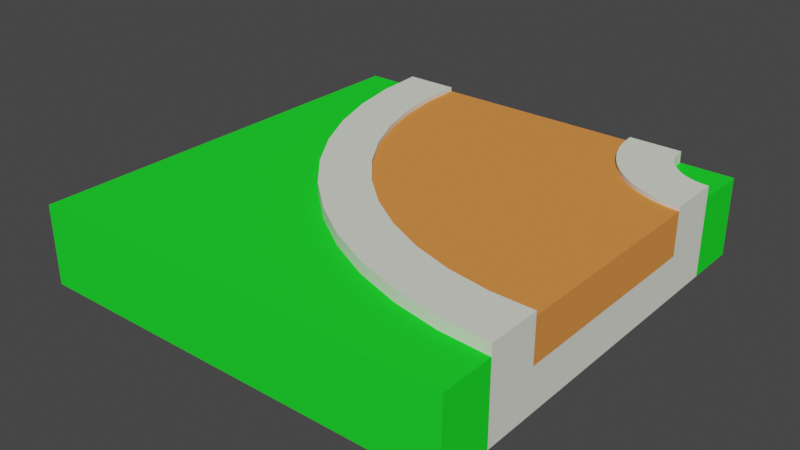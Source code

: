 # Source: zatacka.blend  (saved by Blender 3.6.13; exported with 4.5.12 LTS)
import bpy
from mathutils import Matrix  # noqa: F401  (used for matrix-valued properties, if any)

bpy.ops.wm.read_factory_settings(use_empty=True)
scene = bpy.context.scene
scene.name = 'Scene'

# ---- collections
col_collection = bpy.data.collections.new('Collection'); scene.collection.children.link(col_collection)

# ---- materials (node trees are filled in below, after node groups)
mat_stone = bpy.data.materials.new('Stone')
mat_stone.use_transparent_shadow = False
mat_stone.roughness = 1.0
mat_asphalt = bpy.data.materials.new('Asphalt')
mat_asphalt.use_transparent_shadow = False
mat_asphalt.roughness = 1.0
mat_grass = bpy.data.materials.new('Grass')
mat_grass.use_transparent_shadow = False
mat_grass.roughness = 1.0

# ---- material node trees
mat_stone.use_nodes = True; mat_stone.node_tree.nodes.clear()
_N = mat_stone.node_tree.nodes; _L = mat_stone.node_tree.links
n0 = _N.new('ShaderNodeBsdfPrincipled'); n0.name = 'Principled BSDF'; n0.location = (0, 300)
n0.distribution = 'GGX'
n0.subsurface_method = 'RANDOM_WALK_SKIN'
n0.inputs[0].default_value = (0.7739, 0.8, 0.704, 1.0)
n0.inputs[2].default_value = 1.0
n0.inputs[3].default_value = 1.45
n0.inputs[13].default_value = 0.0
n0.inputs[27].default_value = (0.0, 0.0, 0.0, 1.0)
n0.inputs[28].default_value = 1.0
n1 = _N.new('ShaderNodeOutputMaterial'); n1.name = 'Material Output'; n1.location = (280, 300)
_L.new(n0.outputs[0], n1.inputs[0])
n1.is_active_output = True
mat_asphalt.use_nodes = True; mat_asphalt.node_tree.nodes.clear()
_N = mat_asphalt.node_tree.nodes; _L = mat_asphalt.node_tree.links
n0 = _N.new('ShaderNodeBsdfPrincipled'); n0.name = 'Principled BSDF'; n0.location = (0, 300)
n0.distribution = 'GGX'
n0.subsurface_method = 'RANDOM_WALK_SKIN'
n0.inputs[0].default_value = (0.8, 0.2727, 0.0656, 1.0)
n0.inputs[2].default_value = 1.0
n0.inputs[3].default_value = 1.45
n0.inputs[13].default_value = 0.0
n0.inputs[27].default_value = (0.0, 0.0, 0.0, 1.0)
n0.inputs[28].default_value = 1.0
n1 = _N.new('ShaderNodeOutputMaterial'); n1.name = 'Material Output'; n1.location = (280, 300)
_L.new(n0.outputs[0], n1.inputs[0])
n1.is_active_output = True
mat_grass.use_nodes = True; mat_grass.node_tree.nodes.clear()
_N = mat_grass.node_tree.nodes; _L = mat_grass.node_tree.links
n0 = _N.new('ShaderNodeBsdfPrincipled'); n0.name = 'Principled BSDF'; n0.location = (0, 300)
n0.distribution = 'GGX'
n0.subsurface_method = 'RANDOM_WALK_SKIN'
n0.inputs[0].default_value = (0.016, 0.8, 0.02854, 1.0)
n0.inputs[2].default_value = 1.0
n0.inputs[3].default_value = 1.45
n0.inputs[13].default_value = 0.0
n0.inputs[27].default_value = (0.0, 0.0, 0.0, 1.0)
n0.inputs[28].default_value = 1.0
n1 = _N.new('ShaderNodeOutputMaterial'); n1.name = 'Material Output'; n1.location = (280, 300)
_L.new(n0.outputs[0], n1.inputs[0])
n1.is_active_output = True

# ---- world
world_world = bpy.data.worlds.new('World'); scene.world = world_world
world_world.use_nodes = True; world_world.node_tree.nodes.clear()
_N = world_world.node_tree.nodes; _L = world_world.node_tree.links
n0 = _N.new('ShaderNodeOutputWorld'); n0.name = 'World Output'; n0.location = (300, 300)
n1 = _N.new('ShaderNodeBackground'); n1.name = 'Background'; n1.location = (10, 300)
n1.inputs[0].default_value = (0.05088, 0.05088, 0.05088, 1.0)
_L.new(n1.outputs[0], n0.inputs[0])
n0.is_active_output = True
world_world.color = (0.05088, 0.05088, 0.05088)
world_world.use_sun_shadow = False
world_world.sun_shadow_jitter_overblur = 0.0

# ---- meshes
me_roadtile_153 = bpy.data.meshes.new('roadTile_153')
me_roadtile_153.from_pydata([(2.123, 0.6, -0.8929), (1.853, 0.6, -1.02), (1.853, 0.63, -1.02), (2.123, 0.63, -0.8929), (2.259, 0.6, -2.903), (2.25, 0.6, -3.0), (0.75, 0.6, -3.0), (0.7568, 0.6, -2.702), (0.8048, 0.6, -2.408), (0.8929, 0.6, -2.123), (1.02, 0.6, -1.853), (1.182, 0.6, -1.603), (1.378, 0.6, -1.378), (1.603, 0.6, -1.182), (2.408, 0.6, -0.8048), (2.702, 0.6, -0.7568), (3.0, 0.6, -0.75), (3.0, 0.6, -2.25), (2.903, 0.6, -2.259), (2.808, 0.6, -2.28), (2.717, 0.6, -2.313), (2.63, 0.6, -2.357), (2.549, 0.6, -2.412), (2.477, 0.6, -2.477), (2.412, 0.6, -2.549), (2.357, 0.6, -2.63), (2.313, 0.6, -2.717), (2.28, 0.6, -2.808), (2.259, 0.63, -2.903), (2.25, 0.63, -3.0), (2.28, 0.63, -2.808), (2.313, 0.63, -2.717), (2.357, 0.63, -2.63), (2.412, 0.63, -2.549), (2.477, 0.63, -2.477), (2.549, 0.63, -2.412), (2.63, 0.63, -2.357), (2.717, 0.63, -2.313), (2.808, 0.63, -2.28), (2.903, 0.63, -2.259), (3.0, 0.63, -2.25), (3.0, 6.317e-16, -0.375), (3.0, 0.0, -2.625), (3.0, 0.55, -2.625), (3.0, 0.63, -2.625), (3.0, 0.3, -2.25), (3.0, 0.3, -0.75), (3.0, 0.63, -0.75), (3.0, 0.63, -0.375), (3.0, 0.55, -0.375), (2.625, 0.0, -3.0), (3.0, 0.0, -3.0), (3.0, 9.024e-16, 0.0), (1.155e-14, 0.0, 0.0), (0.0, 0.0, -3.0), (0.375, 0.0, -3.0), (2.625, 0.55, -3.0), (3.0, 0.55, -3.0), (0.375, 0.55, -3.0), (0.375, 0.63, -3.0), (0.75, 0.63, -3.0), (0.75, 0.3, -3.0), (2.25, 0.3, -3.0), (2.625, 0.63, -3.0), (0.0, 0.55, -3.0), (3.0, 0.55, 0.0), (2.657, 0.55, -0.3975), (2.321, 0.55, -0.4644), (1.995, 0.55, -0.5748), (1.688, 0.55, -0.7267), (1.402, 0.55, -0.9174), (1.144, 0.55, -1.144), (0.9174, 0.55, -1.402), (0.7267, 0.55, -1.688), (0.5748, 0.55, -1.995), (0.4644, 0.55, -2.321), (0.3975, 0.55, -2.657), (5.775e-15, 0.55, 0.0), (2.657, 0.63, -0.3975), (0.3975, 0.63, -2.657), (0.4644, 0.63, -2.321), (0.5748, 0.63, -1.995), (0.7267, 0.63, -1.688), (0.9174, 0.63, -1.402), (1.144, 0.63, -1.144), (1.402, 0.63, -0.9174), (1.688, 0.63, -0.7267), (1.995, 0.63, -0.5748), (2.321, 0.63, -0.4644), (2.702, 0.63, -0.7568), (2.408, 0.63, -0.8048), (1.603, 0.63, -1.182), (1.378, 0.63, -1.378), (1.182, 0.63, -1.603), (1.02, 0.63, -1.853), (0.8929, 0.63, -2.123), (0.8048, 0.63, -2.408), (0.7568, 0.63, -2.702), (2.951, 0.63, -2.628), (2.903, 0.63, -2.638), (2.856, 0.63, -2.654), (2.812, 0.63, -2.675), (2.772, 0.63, -2.702), (2.735, 0.63, -2.735), (2.702, 0.63, -2.772), (2.675, 0.63, -2.812), (2.654, 0.63, -2.856), (2.638, 0.63, -2.903), (2.628, 0.63, -2.951), (2.951, 0.55, -2.628), (2.628, 0.55, -2.951), (2.638, 0.55, -2.903), (2.654, 0.55, -2.856), (2.675, 0.55, -2.812), (2.702, 0.55, -2.772), (2.735, 0.55, -2.735), (2.772, 0.55, -2.702), (2.812, 0.55, -2.675), (2.856, 0.55, -2.654), (2.903, 0.55, -2.638)], [], [(0, 1, 2, 3), (4, 5, 6, 7, 8, 9, 10, 11, 12, 13, 1, 0, 14, 15, 16, 17, 18, 19, 20, 21, 22, 23, 24, 25, 26, 27), (5, 4, 28, 29), (4, 27, 30, 28), (27, 26, 31, 30), (26, 25, 32, 31), (25, 24, 33, 32), (24, 23, 34, 33), (23, 22, 35, 34), (22, 21, 36, 35), (21, 20, 37, 36), (20, 19, 38, 37), (19, 18, 39, 38), (18, 17, 40, 39), (41, 42, 43, 44, 40, 17, 45, 46, 16, 47, 48, 49), (50, 51, 42, 41, 52, 53, 54, 55), (51, 50, 56, 57), (50, 55, 58, 59, 60, 6, 61, 62, 5, 29, 63, 56), (64, 58, 55, 54), (65, 49, 66, 67, 68, 69, 70, 71, 72, 73, 74, 75, 76, 58, 64, 77), (52, 41, 49, 65), (53, 52, 65, 77), (54, 53, 77, 64), (48, 78, 66, 49), (60, 59, 79, 80, 81, 82, 83, 84, 85, 86, 87, 88, 78, 48, 47, 89, 90, 3, 2, 91, 92, 93, 94, 95, 96, 97), (79, 59, 58, 76), (80, 79, 76, 75), (81, 80, 75, 74), (82, 81, 74, 73), (83, 82, 73, 72), (84, 83, 72, 71), (85, 84, 71, 70), (86, 85, 70, 69), (87, 86, 69, 68), (88, 87, 68, 67), (78, 88, 67, 66), (16, 15, 89, 47), (15, 14, 90, 89), (14, 0, 3, 90), (1, 13, 91, 2), (13, 12, 92, 91), (12, 11, 93, 92), (11, 10, 94, 93), (10, 9, 95, 94), (9, 8, 96, 95), (8, 7, 97, 96), (7, 6, 60, 97), (5, 62, 61, 6), (40, 44, 98, 99, 100, 101, 102, 103, 104, 105, 106, 107, 108, 63, 29, 28, 30, 31, 32, 33, 34, 35, 36, 37, 38, 39), (98, 44, 43, 109), (57, 56, 110, 111, 112, 113, 114, 115, 116, 117, 118, 119, 109, 43), (63, 108, 110, 56), (108, 107, 111, 110), (107, 106, 112, 111), (106, 105, 113, 112), (105, 104, 114, 113), (104, 103, 115, 114), (103, 102, 116, 115), (102, 101, 117, 116), (101, 100, 118, 117), (100, 99, 119, 118), (99, 98, 109, 119), (57, 43, 42, 51), (16, 46, 45, 17)])
me_roadtile_153.polygons.foreach_set('material_index', [0, 1, 0, 0, 0, 0, 0, 0, 0, 0, 0, 0, 0, 0, 0, 2, 2, 0, 2, 2, 2, 2, 2, 0, 0, 0, 0, 0, 0, 0, 0, 0, 0, 0, 0, 0, 0, 0, 0, 0, 0, 0, 0, 0, 0, 0, 0, 1, 0, 0, 2, 0, 0, 0, 0, 0, 0, 0, 0, 0, 0, 0, 2, 1])
_uv = me_roadtile_153.uv_layers.new(name='UVMap')
_uv.uv.foreach_set('vector', [-1.542, 0.6, -1.244, 0.6, -1.244, 0.63, -1.542, 0.63, 2.259, 2.903, 2.25, 3.0, 0.75, 3.0, 0.7568, 2.702, 0.8048, 2.408, 0.8929, 2.123, 1.02, 1.853, 1.182, 1.603, 1.378, 1.378, 1.603, 1.182, 1.853, 1.02, 2.123, 0.8929, 2.408, 0.8048, 2.702, 0.7568, 3.0, 0.75, 3.0, 2.25, 2.903, 2.259, 2.808, 2.28, 2.717, 2.313, 2.63, 2.357, 2.549, 2.412, 2.477, 2.477, 2.412, 2.549, 2.357, 2.63, 2.313, 2.717, 2.28, 2.808, -2.775, 0.6, -2.678, 0.6, -2.678, 0.63, -2.775, 0.63, -2.341, 0.6, -2.243, 0.6, -2.243, 0.63, -2.341, 0.63, -1.87, 0.6, -1.773, 0.6, -1.773, 0.63, -1.87, 0.63, -1.37, 0.6, -1.273, 0.6, -1.273, 0.63, -1.37, 0.63, -0.8502, 0.6, -0.7529, 0.6, -0.7529, 0.63, -0.8502, 0.63, -0.3172, 0.6, -0.2199, 0.6, -0.2199, 0.63, -0.3172, 0.63, 0.2199, 0.6, 0.3172, 0.6, 0.3172, 0.63, 0.2199, 0.63, 0.7529, 0.6, 0.8502, 0.6, 0.8502, 0.63, 0.7529, 0.63, 1.273, 0.6, 1.37, 0.6, 1.37, 0.63, 1.273, 0.63, 1.773, 0.6, 1.87, 0.6, 1.87, 0.63, 1.773, 0.63, 2.243, 0.6, 2.341, 0.6, 2.341, 0.63, 2.243, 0.63, 2.678, 0.6, 2.775, 0.6, 2.775, 0.63, 2.678, 0.63, 0.375, 7.742e-14, 2.625, 7.679e-14, 2.625, 0.55, 2.625, 0.63, 2.25, 0.63, 2.25, 0.6, 2.25, 0.3, 0.75, 0.3, 0.75, 0.6, 0.75, 0.63, 0.375, 0.63, 0.375, 0.55, -2.625, 3.0, -3.0, 3.0, -3.0, 2.625, -3.0, 0.375, -3.0, -9.959e-32, -1.155e-14, 0.0, 0.0, 3.0, -0.375, 3.0, -3.0, 2.52e-13, -2.625, 2.52e-13, -2.625, 0.55, -3.0, 0.55, -2.625, 1.531e-12, -0.375, 1.531e-12, -0.375, 0.55, -0.375, 0.63, -0.75, 0.63, -0.75, 0.6, -0.75, 0.3, -2.25, 0.3, -2.25, 0.6, -2.25, 0.63, -2.625, 0.63, -2.625, 0.55, -4.805e-12, 0.55, -0.375, 0.55, -0.375, 7.56e-13, -4.805e-12, 7.56e-13, 3.0, 1.11e-16, 3.0, 0.375, 2.657, 0.3975, 2.321, 0.4644, 1.995, 0.5748, 1.688, 0.7267, 1.402, 0.9174, 1.144, 1.144, 0.9174, 1.402, 0.7267, 1.688, 0.5748, 1.995, 0.4644, 2.321, 0.3975, 2.657, 0.375, 3.0, -3.62e-16, 3.0, 5.413e-15, 1.11e-16, 1.964e-13, 2.453e-14, 0.375, 2.426e-14, 0.375, 0.55, 1.964e-13, 0.55, 1.155e-14, 0.0, 3.0, 9.024e-16, 3.0, 0.55, 5.775e-15, 0.55, -3.0, 0.0, 0.0, -7.508e-31, 0.0, 0.55, -3.0, 0.55, 2.969, 0.63, 2.626, 0.63, 2.626, 0.55, 2.969, 0.55, 0.75, 3.0, 0.375, 3.0, 0.3975, 2.657, 0.4644, 2.321, 0.5748, 1.995, 0.7267, 1.688, 0.9174, 1.402, 1.144, 1.144, 1.402, 0.9174, 1.688, 0.7267, 1.995, 0.5748, 2.321, 0.4644, 2.657, 0.3975, 3.0, 0.375, 3.0, 0.75, 2.702, 0.7568, 2.408, 0.8048, 2.123, 0.8929, 1.853, 1.02, 1.603, 1.182, 1.378, 1.378, 1.182, 1.603, 1.02, 1.853, 0.8929, 2.123, 0.8048, 2.408, 0.7568, 2.702, -2.626, 0.63, -2.969, 0.63, -2.969, 0.55, -2.626, 0.55, -2.185, 0.63, -2.529, 0.63, -2.529, 0.55, -2.185, 0.55, -1.705, 0.63, -2.048, 0.63, -2.048, 0.55, -1.705, 0.55, -1.192, 0.63, -1.535, 0.63, -1.535, 0.55, -1.192, 0.55, -0.656, 0.63, -0.9994, 0.63, -0.9994, 0.55, -0.656, 0.55, -0.1058, 0.63, -0.4492, 0.63, -0.4492, 0.55, -0.1058, 0.55, 0.4492, 0.63, 0.1058, 0.63, 0.1058, 0.55, 0.4492, 0.55, 0.9994, 0.63, 0.656, 0.63, 0.656, 0.55, 0.9994, 0.55, 1.535, 0.63, 1.192, 0.63, 1.192, 0.55, 1.535, 0.55, 2.048, 0.63, 1.705, 0.63, 1.705, 0.55, 2.048, 0.55, 2.529, 0.63, 2.185, 0.63, 2.185, 0.55, 2.529, 0.55, -2.982, 0.6, -2.684, 0.6, -2.684, 0.63, -2.982, 0.63, -2.545, 0.6, -2.247, 0.6, -2.247, 0.63, -2.545, 0.63, -2.062, 0.6, -1.764, 0.6, -1.764, 0.63, -2.062, 0.63, -0.9959, 0.6, -0.6977, 0.6, -0.6977, 0.63, -0.9959, 0.63, -0.4332, 0.6, -0.135, 0.6, -0.135, 0.63, -0.4332, 0.63, 0.135, 0.6, 0.4332, 0.6, 0.4332, 0.63, 0.135, 0.63, 0.6977, 0.6, 0.9959, 0.6, 0.9959, 0.63, 0.6977, 0.63, 1.244, 0.6, 1.542, 0.6, 1.542, 0.63, 1.244, 0.63, 1.764, 0.6, 2.062, 0.6, 2.062, 0.63, 1.764, 0.63, 2.247, 0.6, 2.545, 0.6, 2.545, 0.63, 2.247, 0.63, 2.684, 0.6, 2.982, 0.6, 2.982, 0.63, 2.684, 0.63, -2.25, 0.6, -2.25, 0.3, -0.75, 0.3, -0.75, 0.6, 3.0, 2.25, 3.0, 2.625, 2.951, 2.628, 2.903, 2.638, 2.856, 2.654, 2.812, 2.675, 2.772, 2.702, 2.735, 2.735, 2.702, 2.772, 2.675, 2.812, 2.654, 2.856, 2.638, 2.903, 2.628, 2.951, 2.625, 3.0, 2.25, 3.0, 2.259, 2.903, 2.28, 2.808, 2.313, 2.717, 2.357, 2.63, 2.412, 2.549, 2.477, 2.477, 2.549, 2.412, 2.63, 2.357, 2.717, 2.313, 2.808, 2.28, 2.903, 2.259, -2.773, 0.63, -2.822, 0.63, -2.822, 0.55, -2.773, 0.55, 3.0, 3.0, 2.625, 3.0, 2.628, 2.951, 2.638, 2.903, 2.654, 2.856, 2.675, 2.812, 2.702, 2.772, 2.735, 2.735, 2.772, 2.702, 2.812, 2.675, 2.856, 2.654, 2.903, 2.638, 2.951, 2.628, 3.0, 2.625, 2.822, 0.63, 2.773, 0.63, 2.773, 0.55, 2.822, 0.55, 2.382, 0.63, 2.333, 0.63, 2.333, 0.55, 2.382, 0.55, 1.901, 0.63, 1.852, 0.63, 1.852, 0.55, 1.901, 0.55, 1.388, 0.63, 1.339, 0.63, 1.339, 0.55, 1.388, 0.55, 0.8522, 0.63, 0.8032, 0.63, 0.8032, 0.55, 0.8522, 0.55, 0.302, 0.63, 0.253, 0.63, 0.253, 0.55, 0.302, 0.55, -0.253, 0.63, -0.302, 0.63, -0.302, 0.55, -0.253, 0.55, -0.8032, 0.63, -0.8522, 0.63, -0.8522, 0.55, -0.8032, 0.55, -1.339, 0.63, -1.388, 0.63, -1.388, 0.55, -1.339, 0.55, -1.852, 0.63, -1.901, 0.63, -1.901, 0.55, -1.852, 0.55, -2.333, 0.63, -2.382, 0.63, -2.382, 0.55, -2.333, 0.55, 3.0, 0.55, 2.625, 0.55, 2.625, 3.938e-14, 3.0, 3.938e-14, 0.75, 0.6, 0.75, 0.3, 2.25, 0.3, 2.25, 0.6])
me_roadtile_153.materials.append(mat_stone)
me_roadtile_153.materials.append(mat_asphalt)
me_roadtile_153.materials.append(mat_grass)
me_roadtile_153.update()
me_roadtile_153.normals_split_custom_set([tuple(v) for v in zip(*[iter([0.3611, 0.0, -0.9325, 0.4866, -3.028e-09, -0.8737, 0.4866, 0.0, -0.8737, 0.3611, 3.028e-09, -0.9325, 0.0, 1.0, -9.741e-09, 0.0, 1.0, -9.741e-09, 0.0, 1.0, -9.741e-09, 0.0, 1.0, -9.741e-09, 0.0, 1.0, -9.741e-09, 0.0, 1.0, -9.741e-09, 0.0, 1.0, -9.741e-09, 0.0, 1.0, -9.741e-09, 0.0, 1.0, -9.741e-09, 0.0, 1.0, -9.741e-09, 0.0, 1.0, -9.741e-09, 0.0, 1.0, -9.741e-09, 0.0, 1.0, -9.741e-09, 0.0, 1.0, -9.741e-09, 0.0, 1.0, -9.741e-09, 0.0, 1.0, -9.741e-09, 0.0, 1.0, -9.741e-09, 0.0, 1.0, -9.741e-09, 0.0, 1.0, -9.741e-09, 0.0, 1.0, -9.741e-09, 0.0, 1.0, -9.741e-09, 0.0, 1.0, -9.741e-09, 0.0, 1.0, -9.741e-09, 0.0, 1.0, -9.741e-09, 0.0, 1.0, -9.741e-09, 0.0, 1.0, -9.741e-09, -0.9956, 0.0, 0.09405, -0.9877, 3.012e-06, 0.1563, -0.9877, -2.998e-06, 0.1563, -0.9956, 0.0, 0.09405, -0.9877, 3.01e-05, 0.1564, -0.9603, 3.012e-06, 0.2789, -0.9603, -2.998e-06, 0.2789, -0.9877, -3.015e-06, 0.1564, -0.9603, 3e-06, 0.2789, -0.9178, 3.015e-06, 0.3971, -0.9178, -3e-06, 0.3971, -0.9603, -3.015e-06, 0.2789, -0.9178, 2.106e-05, 0.3971, -0.8608, 3.017e-06, 0.509, -0.8608, -3.003e-06, 0.509, -0.9178, -3.012e-06, 0.3971, -0.8608, 3.003e-06, 0.509, -0.7902, 3.012e-06, 0.6129, -0.7902, -2.998e-06, 0.6129, -0.8608, -3.017e-06, 0.509, -0.7902, 2.107e-05, 0.6129, -0.7071, 3.015e-06, 0.7071, -0.7071, -3e-06, 0.7071, -0.7902, -3.015e-06, 0.6129, -0.7071, 3e-06, 0.7071, -0.6129, 3.015e-06, 0.7902, -0.6129, 3.312e-05, 0.7902, -0.7071, -3.015e-06, 0.7071, -0.6129, 2.998e-06, 0.7902, -0.509, 3.017e-06, 0.8608, -0.509, 3.314e-05, 0.8608, -0.6129, -3.012e-06, 0.7902, -0.509, 3.003e-06, 0.8608, -0.3971, 3.012e-06, 0.9178, -0.3971, -2.998e-06, 0.9178, -0.509, -3.017e-06, 0.8608, -0.3971, 3e-06, 0.9178, -0.2789, 3.015e-06, 0.9603, -0.2789, -3e-06, 0.9603, -0.3971, -3.015e-06, 0.9178, -0.2789, 2.998e-06, 0.9603, -0.1564, 3.015e-06, 0.9877, -0.1564, 2.409e-05, 0.9877, -0.2789, -3.012e-06, 0.9603, -0.1563, 2.998e-06, 0.9877, -0.09405, 0.0, 0.9956, -0.09405, 0.0, 0.9956, -0.1563, -3.012e-06, 0.9877, 1.0, 0.0, 0.0, 1.0, 0.0, 0.0, 1.0, 0.0, 0.0, 1.0, 0.0, 0.0, 1.0, 0.0, 0.0, 1.0, 0.0, 0.0, 1.0, 0.0, 0.0, 1.0, 0.0, 0.0, 1.0, 0.0, 0.0, 1.0, 0.0, 0.0, 1.0, 0.0, 0.0, 1.0, 0.0, 0.0, 1.109e-16, -1.0, 1.504e-16, 1.109e-16, -1.0, 1.504e-16, 1.109e-16, -1.0, 1.504e-16, 1.109e-16, -1.0, 1.504e-16, 1.109e-16, -1.0, 1.504e-16, 1.109e-16, -1.0, 1.504e-16, 1.109e-16, -1.0, 1.504e-16, 1.109e-16, -1.0, 1.504e-16, 0.0, 0.0, -1.0, 0.0, 0.0, -1.0, 0.0, 0.0, -1.0, 0.0, 0.0, -1.0, 0.0, 0.0, -1.0, 0.0, 0.0, -1.0, 0.0, 0.0, -1.0, 0.0, 0.0, -1.0, 0.0, 0.0, -1.0, 0.0, 0.0, -1.0, 0.0, 0.0, -1.0, 0.0, 0.0, -1.0, 0.0, 0.0, -1.0, 0.0, 0.0, -1.0, 0.0, 0.0, -1.0, 0.0, 0.0, -1.0, 0.0, 0.0, -1.0, 0.0, 0.0, -1.0, 0.0, 0.0, -1.0, 0.0, 0.0, -1.0, 0.0, 1.0, -4.135e-09, 0.0, 1.0, -4.135e-09, 0.0, 1.0, -4.135e-09, 0.0, 1.0, -4.135e-09, 0.0, 1.0, -4.135e-09, 0.0, 1.0, -4.135e-09, 0.0, 1.0, -4.135e-09, 0.0, 1.0, -4.135e-09, 0.0, 1.0, -4.135e-09, 0.0, 1.0, -4.135e-09, 0.0, 1.0, -4.135e-09, 0.0, 1.0, -4.135e-09, 0.0, 1.0, -4.135e-09, 0.0, 1.0, -4.135e-09, 0.0, 1.0, -4.135e-09, 0.0, 1.0, -4.135e-09, 1.0, 0.0, 0.0, 1.0, 0.0, 0.0, 1.0, 0.0, 0.0, 1.0, 0.0, 0.0, 0.0, 0.0, 1.0, 0.0, 0.0, 1.0, 0.0, 0.0, 1.0, 0.0, 0.0, 1.0, -1.0, -5.25e-15, 2.888e-15, -1.0, -5.25e-15, 2.888e-15, -1.0, -5.25e-15, 2.888e-15, -1.0, -5.25e-15, 2.888e-15, -0.0654, 0.0, 0.9979, -0.1305, -3.139e-06, 0.9914, -0.1305, -3.448e-05, 0.9914, -0.0654, 0.0, 0.9979, 0.0, 1.0, 2.1e-08, 0.0, 1.0, 2.1e-08, 0.0, 1.0, 2.1e-08, 0.0, 1.0, 2.1e-08, 0.0, 1.0, 2.1e-08, 0.0, 1.0, 2.1e-08, 0.0, 1.0, 2.1e-08, 0.0, 1.0, 2.1e-08, 0.0, 1.0, 2.1e-08, 0.0, 1.0, 2.1e-08, 0.0, 1.0, 2.1e-08, 0.0, 1.0, 2.1e-08, 0.0, 1.0, 2.1e-08, 0.0, 1.0, 2.1e-08, 0.0, 1.0, 2.1e-08, 0.0, 1.0, 2.1e-08, 0.0, 1.0, 2.1e-08, 0.0, 1.0, 2.1e-08, 0.0, 1.0, 2.1e-08, 0.0, 1.0, 2.1e-08, 0.0, 1.0, 2.1e-08, 0.0, 1.0, 2.1e-08, 0.0, 1.0, 2.1e-08, 0.0, 1.0, 2.1e-08, 0.0, 1.0, 2.1e-08, 0.0, 1.0, 2.1e-08, -0.9914, 2.508e-05, 0.1305, -0.9979, 0.0, 0.0654, -0.9979, 0.0, 0.0654, -0.9914, 3.139e-06, 0.1305, -0.9659, -3.124e-06, 0.2588, -0.9914, -3.139e-06, 0.1305, -0.9914, 3.124e-06, 0.1305, -0.9659, 3.139e-06, 0.2588, -0.9239, -3.124e-06, 0.3827, -0.9659, -3.139e-06, 0.2588, -0.9659, 3.124e-06, 0.2588, -0.9239, 3.139e-06, 0.3827, -0.866, -3.124e-06, 0.5, -0.9239, -3.139e-06, 0.3827, -0.9239, 3.124e-06, 0.3827, -0.866, 3.139e-06, 0.5, -0.7934, -3.124e-06, 0.6087, -0.866, -3.139e-06, 0.5, -0.866, 3.124e-06, 0.5, -0.7934, 3.139e-06, 0.6087, -0.7071, 3.45e-05, 0.7071, -0.7934, -3.139e-06, 0.6088, -0.7934, 3.124e-06, 0.6088, -0.7071, 3.141e-06, 0.7071, -0.6088, -3.124e-06, 0.7934, -0.7071, -3.141e-06, 0.7071, -0.7071, 3.126e-06, 0.7071, -0.6088, 3.139e-06, 0.7934, -0.5, 2.508e-05, 0.866, -0.6087, -3.139e-06, 0.7934, -0.6087, 3.124e-06, 0.7934, -0.5, 3.139e-06, 0.866, -0.3827, -3.124e-06, 0.9239, -0.5, -3.139e-06, 0.866, -0.5, 3.124e-06, 0.866, -0.3827, 3.139e-06, 0.9239, -0.2588, -3.124e-06, 0.9659, -0.3827, -3.139e-06, 0.9239, -0.3827, 3.124e-06, 0.9239, -0.2588, 3.139e-06, 0.9659, -0.1305, -3.124e-06, 0.9914, -0.2588, -3.139e-06, 0.9659, -0.2588, 3.124e-06, 0.9659, -0.1305, 3.139e-06, 0.9914, 0.0229, 0.0, -0.9997, 0.09209, -3.028e-09, -0.9958, 0.09209, 0.0, -0.9958, 0.0229, 0.0, -0.9997, 0.09209, 0.0, -0.9958, 0.2288, -3.028e-09, -0.9735, 0.2288, 0.0, -0.9735, 0.09209, 3.028e-09, -0.9958, 0.2288, 0.0, -0.9735, 0.3611, -3.028e-09, -0.9325, 0.3611, 0.0, -0.9325, 0.2288, 3.028e-09, -0.9735, 0.4865, 0.0, -0.8737, 0.6026, -3.028e-09, -0.798, 0.6026, 0.0, -0.798, 0.4865, 3.028e-09, -0.8737, 0.6026, 0.0, -0.798, 0.7071, -3.028e-09, -0.7071, 0.7071, 0.0, -0.7071, 0.6026, 3.028e-09, -0.798, 0.7071, 0.0, -0.7071, 0.798, -3.028e-09, -0.6026, 0.798, 0.0, -0.6026, 0.7071, 3.028e-09, -0.7071, 0.798, 0.0, -0.6026, 0.8737, -3.028e-09, -0.4865, 0.8737, 0.0, -0.4865, 0.798, 3.028e-09, -0.6026, 0.8737, 0.0, -0.4866, 0.9325, -3.028e-09, -0.3611, 0.9325, 0.0, -0.3611, 0.8737, 3.028e-09, -0.4866, 0.9325, 0.0, -0.3611, 0.9735, -3.028e-09, -0.2288, 0.9735, 0.0, -0.2288, 0.9325, 3.028e-09, -0.3611, 0.9735, 0.0, -0.2288, 0.9958, -3.028e-09, -0.09209, 0.9958, 0.0, -0.09209, 0.9735, 3.028e-09, -0.2288, 0.9958, 0.0, -0.09209, 0.9997, 0.0, -0.0229, 0.9997, 0.0, -0.0229, 0.9958, 3.028e-09, -0.09209, 0.0, 0.0, -1.0, 0.0, 0.0, -1.0, 0.0, 0.0, -1.0, 0.0, 0.0, -1.0, 0.0, 1.0, -3.46e-08, 0.0, 1.0, -3.46e-08, 0.0, 1.0, -3.46e-08, 0.0, 1.0, -3.46e-08, 0.0, 1.0, -3.46e-08, 0.0, 1.0, -3.46e-08, 0.0, 1.0, -3.46e-08, 0.0, 1.0, -3.46e-08, 0.0, 1.0, -3.46e-08, 0.0, 1.0, -3.46e-08, 0.0, 1.0, -3.46e-08, 0.0, 1.0, -3.46e-08, 0.0, 1.0, -3.46e-08, 0.0, 1.0, -3.46e-08, 0.0, 1.0, -3.46e-08, 0.0, 1.0, -3.46e-08, 0.0, 1.0, -3.46e-08, 0.0, 1.0, -3.46e-08, 0.0, 1.0, -3.46e-08, 0.0, 1.0, -3.46e-08, 0.0, 1.0, -3.46e-08, 0.0, 1.0, -3.46e-08, 0.0, 1.0, -3.46e-08, 0.0, 1.0, -3.46e-08, 0.0, 1.0, -3.46e-08, 0.0, 1.0, -3.46e-08, 0.1305, 0.0, -0.9914, 0.06544, 0.0, -0.9979, 0.06544, 0.0, -0.9979, 0.1305, -2.858e-09, -0.9914, 0.0, 1.0, 1.522e-07, 0.0, 1.0, 1.522e-07, 0.0, 1.0, 1.522e-07, 0.0, 1.0, 1.522e-07, 0.0, 1.0, 1.522e-07, 0.0, 1.0, 1.522e-07, 0.0, 1.0, 1.522e-07, 0.0, 1.0, 1.522e-07, 0.0, 1.0, 1.522e-07, 0.0, 1.0, 1.522e-07, 0.0, 1.0, 1.522e-07, 0.0, 1.0, 1.522e-07, 0.0, 1.0, 1.522e-07, 0.0, 1.0, 1.522e-07, 0.9979, 0.0, -0.06544, 0.9914, 2.858e-09, -0.1305, 0.9914, 0.0, -0.1305, 0.9979, 0.0, -0.06544, 0.9914, 0.0, -0.1305, 0.9659, 2.858e-09, -0.2588, 0.9659, 0.0, -0.2588, 0.9914, -2.858e-09, -0.1305, 0.9659, 0.0, -0.2588, 0.9239, 2.856e-09, -0.3827, 0.9239, 0.0, -0.3827, 0.9659, -2.86e-09, -0.2588, 0.9239, 0.0, -0.3827, 0.866, 2.862e-09, -0.5, 0.866, 0.0, -0.5, 0.9239, -2.856e-09, -0.3827, 0.866, 0.0, -0.5, 0.7934, 2.862e-09, -0.6088, 0.7934, 0.0, -0.6088, 0.866, -2.854e-09, -0.5, 0.7933, 0.0, -0.6088, 0.7071, 2.86e-09, -0.7071, 0.7071, 0.0, -0.7071, 0.7933, -2.856e-09, -0.6088, 0.7071, 0.0, -0.7071, 0.6088, 2.856e-09, -0.7933, 0.6088, 0.0, -0.7933, 0.7071, -2.86e-09, -0.7071, 0.6088, 0.0, -0.7934, 0.5, 2.854e-09, -0.866, 0.5, 0.0, -0.866, 0.6088, -2.862e-09, -0.7934, 0.5, 0.0, -0.866, 0.3827, 2.856e-09, -0.9239, 0.3827, 0.0, -0.9239, 0.5, -2.862e-09, -0.866, 0.3827, 0.0, -0.9239, 0.2588, 2.86e-09, -0.9659, 0.2588, 0.0, -0.9659, 0.3827, -2.856e-09, -0.9239, 0.2588, 0.0, -0.9659, 0.1305, 2.858e-09, -0.9914, 0.1305, 0.0, -0.9914, 0.2588, -2.858e-09, -0.9659, 1.0, 0.0, 0.0, 1.0, 0.0, 0.0, 1.0, 0.0, 0.0, 1.0, 0.0, 0.0, 1.0, 0.0, 0.0, 1.0, 0.0, 0.0, 1.0, 0.0, 0.0, 1.0, 0.0, 0.0])] * 3)])

# ---- objects
ob_roadtile_153 = bpy.data.objects.new('roadTile_153', me_roadtile_153)

# ---- transforms, parenting, visibility, modifiers, constraints
ob_roadtile_153.location = (0.001896, 0.006937, -7.898e-05)
ob_roadtile_153.rotation_euler = (1.571, -0.0, 0.0)
ob_roadtile_153.scale = (0.3308, 0.3308, 0.3308)

# ---- collection membership
col_collection.objects.link(ob_roadtile_153)

# ---- scene / render settings (as saved in the file)
scene.frame_start = 1; scene.frame_end = 250; scene.frame_set(1)
scene.render.engine = 'BLENDER_EEVEE_NEXT'
scene.cycles.sampling_pattern = 'TABULATED_SOBOL'
scene.view_settings.view_transform = 'Filmic'
bpy.context.view_layer.update()

# ---- added for rendering (the .blend has no active camera and no usable light): camera, sun
cam_auto = bpy.data.cameras.new('AutoCamera')
cam_auto.lens = 50.0
cam_auto.sensor_width = 36.0
cam_auto.clip_end = 1000.0
ob_auto_camera = bpy.data.objects.new('AutoCamera', cam_auto)
scene.collection.objects.link(ob_auto_camera)
ob_auto_camera.location = (1.81113, -1.07234, 1.1545)
ob_auto_camera.rotation_euler = (1.09748, -7.21219e-08, 0.694738)
scene.camera = ob_auto_camera
light_auto_sun = bpy.data.lights.new('AutoSun', 'SUN')
light_auto_sun.energy = 3.0
light_auto_sun.angle = 0.0523599
ob_auto_sun = bpy.data.objects.new('AutoSun', light_auto_sun)
scene.collection.objects.link(ob_auto_sun)
ob_auto_sun.rotation_euler = (0.872665, 0.174533, 0.523599)
bpy.context.view_layer.update()
